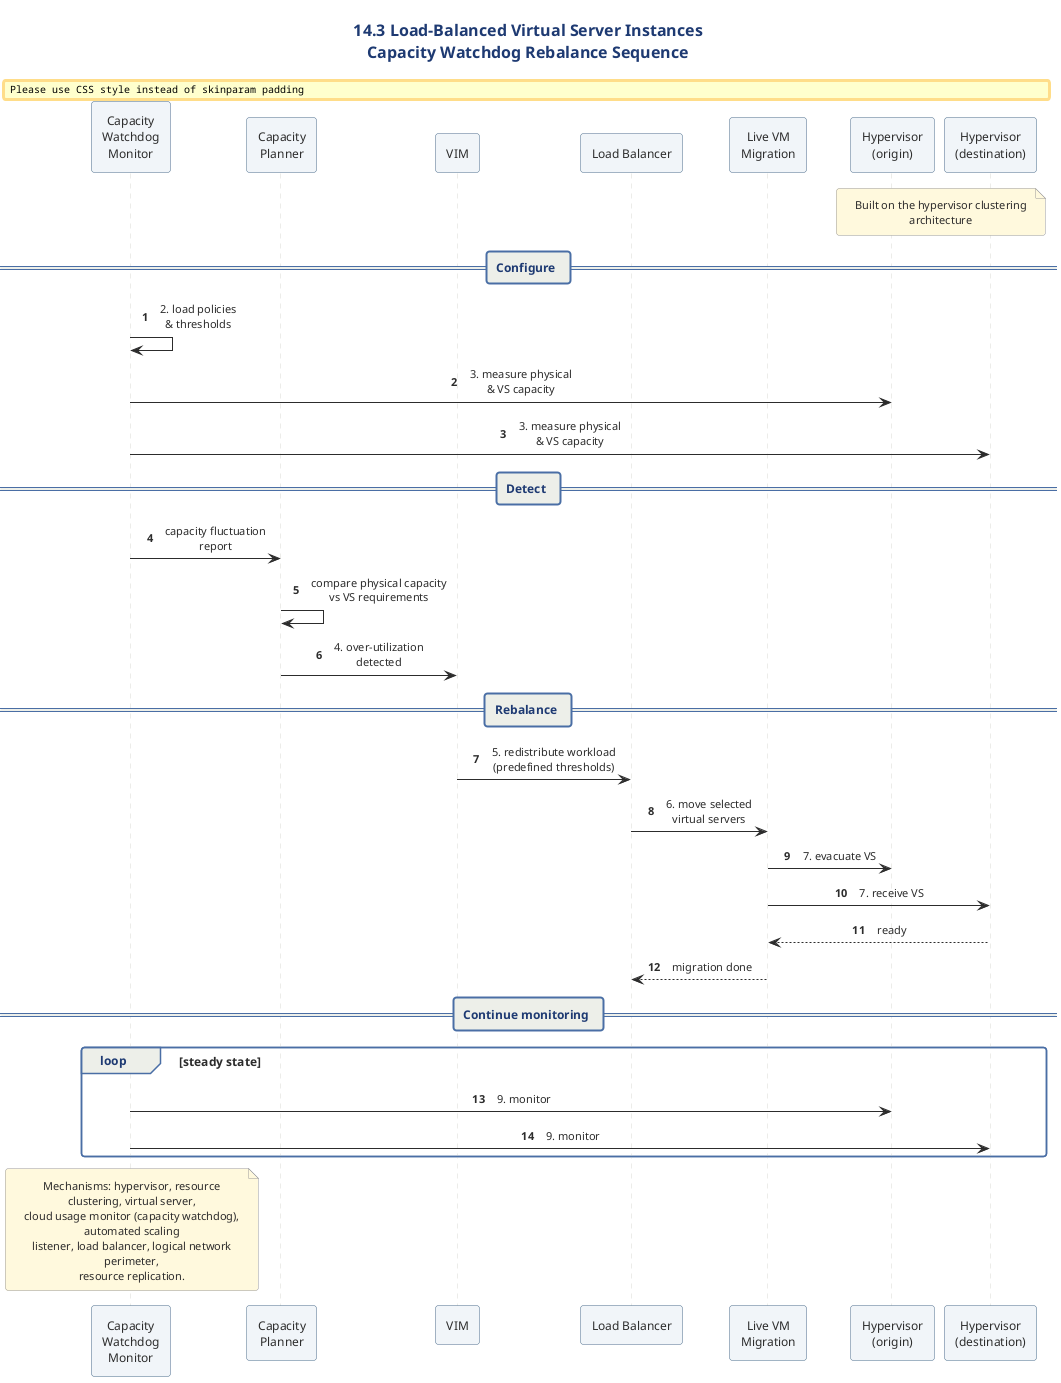

The diagram above was rendered by PlantUML. Its source (embedded in the PNG):
@startuml
' ============================================================
' Diagram   : Load-Balanced VS Instances - Workload Rebalance
' Section   : 14.3 Load-Balanced Virtual Server Instances
' Type      : Sequence diagram
' Message   : The capacity watchdog system detects host
'             over/under-utilization and triggers live VM
'             migration to redistribute virtual servers.
' ============================================================

!include ../../../../../../../tooling/styles/plantuml/interaction/sequence-diagram-style.iuml

title 14.3 Load-Balanced Virtual Server Instances\nCapacity Watchdog Rebalance Sequence

skinparam ParticipantBackgroundColor #F0F4F8
skinparam ParticipantBorderColor #4A6B8A
skinparam noteBackgroundColor #FFF8DC
skinparam noteBorderColor #999999

participant "Capacity\nWatchdog\nMonitor" as CWM
participant "Capacity\nPlanner" as CP
participant "VIM" as VIM
participant "Load Balancer" as LB
participant "Live VM\nMigration" as LVM
participant "Hypervisor\n(origin)" as HO
participant "Hypervisor\n(destination)" as HD

note over HO, HD
  Built on the hypervisor clustering architecture
end note

== Configure ==
CWM -> CWM : 2. load policies\n& thresholds
CWM -> HO : 3. measure physical\n& VS capacity
CWM -> HD : 3. measure physical\n& VS capacity

== Detect ==
CP <- CWM : capacity fluctuation\nreport
CP -> CP : compare physical capacity\nvs VS requirements
CP -> VIM : 4. over-utilization\ndetected

== Rebalance ==
VIM -> LB : 5. redistribute workload\n(predefined thresholds)
LB -> LVM : 6. move selected\nvirtual servers
LVM -> HO : 7. evacuate VS
LVM -> HD : 7. receive VS
HD --> LVM : ready
LVM --> LB : migration done

== Continue monitoring ==
loop steady state
  CWM -> HO : 9. monitor
  CWM -> HD : 9. monitor
end

note over CWM
  Mechanisms: hypervisor, resource clustering, virtual server,
  cloud usage monitor (capacity watchdog), automated scaling
  listener, load balancer, logical network perimeter,
  resource replication.
end note

@enduml